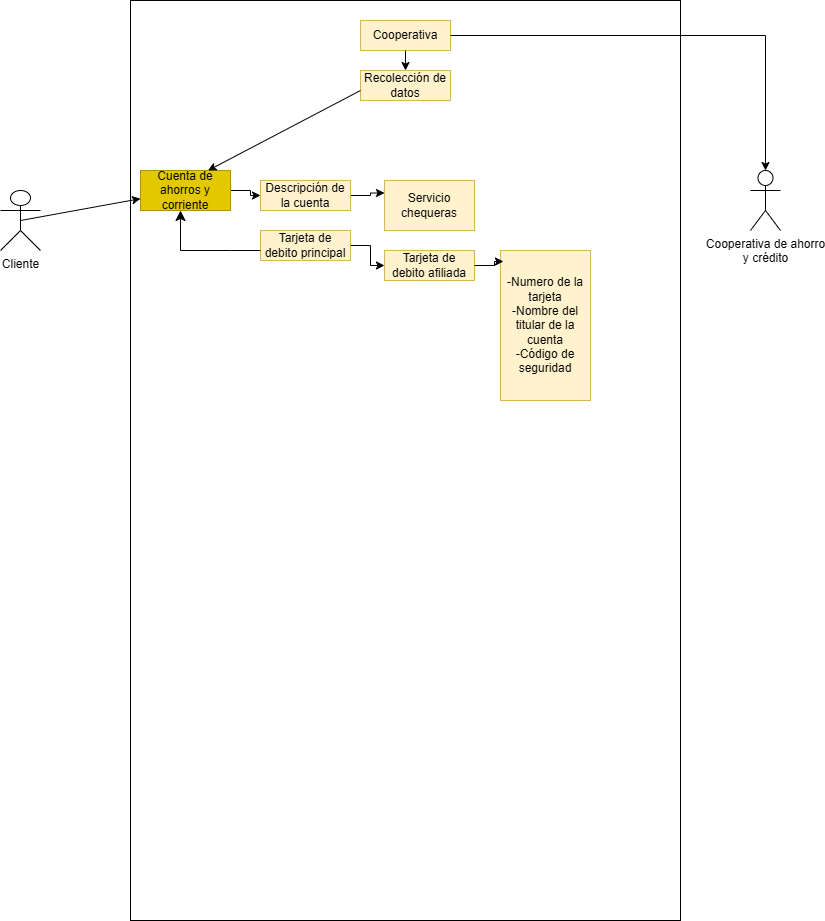

The diagram above was exported from draw.io. Its source (the exported page's mxGraphModel, read from the mxfile embedded in the PNG):
<mxGraphModel dx="954" dy="1761" grid="1" gridSize="10" guides="1" tooltips="1" connect="1" arrows="1" fold="1" page="1" pageScale="1" pageWidth="827" pageHeight="1169" math="0" shadow="0">
  <root>
    <mxCell id="0" />
    <mxCell id="1" parent="0" />
    <mxCell id="dSAT6PxaWiyK60q0muaf-1" value="Cooperativa de ahorro &lt;br&gt;y crédito&lt;div&gt;&lt;br&gt;&lt;/div&gt;" style="shape=umlActor;verticalLabelPosition=bottom;verticalAlign=top;html=1;outlineConnect=0;" parent="1" vertex="1">
      <mxGeometry x="780" y="20" width="30" height="60" as="geometry" />
    </mxCell>
    <mxCell id="dSAT6PxaWiyK60q0muaf-8" value="" style="rounded=0;whiteSpace=wrap;html=1;" parent="1" vertex="1">
      <mxGeometry x="160" y="-150" width="550" height="920" as="geometry" />
    </mxCell>
    <mxCell id="dSAT6PxaWiyK60q0muaf-16" value="&lt;div&gt;Cliente&lt;/div&gt;" style="shape=umlActor;verticalLabelPosition=bottom;verticalAlign=top;html=1;outlineConnect=0;" parent="1" vertex="1">
      <mxGeometry x="30" y="40" width="40" height="60" as="geometry" />
    </mxCell>
    <mxCell id="dSAT6PxaWiyK60q0muaf-27" style="edgeStyle=orthogonalEdgeStyle;rounded=0;orthogonalLoop=1;jettySize=auto;html=1;" parent="1" source="dSAT6PxaWiyK60q0muaf-18" target="dSAT6PxaWiyK60q0muaf-19" edge="1">
      <mxGeometry relative="1" as="geometry" />
    </mxCell>
    <mxCell id="dSAT6PxaWiyK60q0muaf-18" value="Cuenta de ahorros y corriente" style="rounded=0;whiteSpace=wrap;html=1;fillColor=#e3c800;strokeColor=#B09500;fontColor=#000000;" parent="1" vertex="1">
      <mxGeometry x="170" y="20" width="90" height="40" as="geometry" />
    </mxCell>
    <mxCell id="6g5EXZQEA-FOn156Qjy8-2" style="edgeStyle=orthogonalEdgeStyle;rounded=0;orthogonalLoop=1;jettySize=auto;html=1;entryX=0;entryY=0.25;entryDx=0;entryDy=0;" edge="1" parent="1" source="dSAT6PxaWiyK60q0muaf-19" target="6g5EXZQEA-FOn156Qjy8-1">
      <mxGeometry relative="1" as="geometry" />
    </mxCell>
    <mxCell id="dSAT6PxaWiyK60q0muaf-19" value="Descripción de la cuenta" style="rounded=0;whiteSpace=wrap;html=1;fillColor=#fff2cc;strokeColor=#d6b656;" parent="1" vertex="1">
      <mxGeometry x="290" y="30" width="90" height="30" as="geometry" />
    </mxCell>
    <mxCell id="6g5EXZQEA-FOn156Qjy8-4" style="edgeStyle=orthogonalEdgeStyle;rounded=0;orthogonalLoop=1;jettySize=auto;html=1;entryX=0;entryY=0.5;entryDx=0;entryDy=0;" edge="1" parent="1" source="dSAT6PxaWiyK60q0muaf-21" target="6g5EXZQEA-FOn156Qjy8-3">
      <mxGeometry relative="1" as="geometry" />
    </mxCell>
    <mxCell id="dSAT6PxaWiyK60q0muaf-21" value="Tarjeta de debito principal" style="rounded=0;whiteSpace=wrap;html=1;fillColor=#fff2cc;strokeColor=#d6b656;" parent="1" vertex="1">
      <mxGeometry x="290" y="80" width="90" height="30" as="geometry" />
    </mxCell>
    <mxCell id="dSAT6PxaWiyK60q0muaf-38" value="" style="edgeStyle=segmentEdgeStyle;endArrow=classic;html=1;curved=0;rounded=0;endSize=8;startSize=8;" parent="1" edge="1">
      <mxGeometry width="50" height="50" relative="1" as="geometry">
        <mxPoint x="290" y="100" as="sourcePoint" />
        <mxPoint x="210" y="60" as="targetPoint" />
        <Array as="points">
          <mxPoint x="260" y="100" />
          <mxPoint x="210" y="100" />
        </Array>
      </mxGeometry>
    </mxCell>
    <mxCell id="dSAT6PxaWiyK60q0muaf-47" value="" style="endArrow=classic;html=1;rounded=0;exitX=0.5;exitY=0.5;exitDx=0;exitDy=0;exitPerimeter=0;" parent="1" source="dSAT6PxaWiyK60q0muaf-16" target="dSAT6PxaWiyK60q0muaf-18" edge="1">
      <mxGeometry width="50" height="50" relative="1" as="geometry">
        <mxPoint x="60" y="72.87808219178083" as="sourcePoint" />
        <mxPoint x="120" y="130" as="targetPoint" />
      </mxGeometry>
    </mxCell>
    <mxCell id="dSAT6PxaWiyK60q0muaf-50" value="Cooperativa" style="rounded=0;whiteSpace=wrap;html=1;fillColor=#fff2cc;strokeColor=#d6b656;" parent="1" vertex="1">
      <mxGeometry x="390" y="-130" width="90" height="30" as="geometry" />
    </mxCell>
    <mxCell id="dSAT6PxaWiyK60q0muaf-51" value="Recolección de datos" style="rounded=0;whiteSpace=wrap;html=1;fillColor=#fff2cc;strokeColor=#d6b656;" parent="1" vertex="1">
      <mxGeometry x="390" y="-80" width="90" height="30" as="geometry" />
    </mxCell>
    <mxCell id="dSAT6PxaWiyK60q0muaf-52" value="" style="endArrow=classic;html=1;rounded=0;entryX=0.5;entryY=0;entryDx=0;entryDy=0;" parent="1" target="dSAT6PxaWiyK60q0muaf-51" edge="1">
      <mxGeometry width="50" height="50" relative="1" as="geometry">
        <mxPoint x="435" y="-100" as="sourcePoint" />
        <mxPoint x="434.5" y="-70" as="targetPoint" />
      </mxGeometry>
    </mxCell>
    <mxCell id="dSAT6PxaWiyK60q0muaf-53" value="" style="endArrow=classic;html=1;rounded=0;entryX=0.75;entryY=0;entryDx=0;entryDy=0;" parent="1" target="dSAT6PxaWiyK60q0muaf-18" edge="1">
      <mxGeometry width="50" height="50" relative="1" as="geometry">
        <mxPoint x="390" y="-60" as="sourcePoint" />
        <mxPoint x="330" y="-10" as="targetPoint" />
      </mxGeometry>
    </mxCell>
    <mxCell id="dSAT6PxaWiyK60q0muaf-56" style="edgeStyle=orthogonalEdgeStyle;rounded=0;orthogonalLoop=1;jettySize=auto;html=1;entryX=0.5;entryY=0;entryDx=0;entryDy=0;entryPerimeter=0;" parent="1" source="dSAT6PxaWiyK60q0muaf-50" target="dSAT6PxaWiyK60q0muaf-1" edge="1">
      <mxGeometry relative="1" as="geometry" />
    </mxCell>
    <mxCell id="6g5EXZQEA-FOn156Qjy8-1" value="Servicio chequeras" style="rounded=0;whiteSpace=wrap;html=1;fillColor=#fff2cc;strokeColor=#d6b656;" vertex="1" parent="1">
      <mxGeometry x="414" y="30" width="90" height="50" as="geometry" />
    </mxCell>
    <mxCell id="6g5EXZQEA-FOn156Qjy8-3" value="Tarjeta de debito afiliada" style="rounded=0;whiteSpace=wrap;html=1;fillColor=#fff2cc;strokeColor=#d6b656;" vertex="1" parent="1">
      <mxGeometry x="414" y="100" width="90" height="30" as="geometry" />
    </mxCell>
    <mxCell id="6g5EXZQEA-FOn156Qjy8-5" value="-Numero de la tarjeta&lt;br&gt;-Nombre del titular de la cuenta&lt;div&gt;-Código de seguridad&lt;/div&gt;" style="rounded=0;whiteSpace=wrap;html=1;fillColor=#fff2cc;strokeColor=#d6b656;" vertex="1" parent="1">
      <mxGeometry x="530" y="100" width="90" height="150" as="geometry" />
    </mxCell>
    <mxCell id="6g5EXZQEA-FOn156Qjy8-6" style="edgeStyle=orthogonalEdgeStyle;rounded=0;orthogonalLoop=1;jettySize=auto;html=1;entryX=0.033;entryY=0.073;entryDx=0;entryDy=0;entryPerimeter=0;" edge="1" parent="1" source="6g5EXZQEA-FOn156Qjy8-3" target="6g5EXZQEA-FOn156Qjy8-5">
      <mxGeometry relative="1" as="geometry" />
    </mxCell>
  </root>
</mxGraphModel>